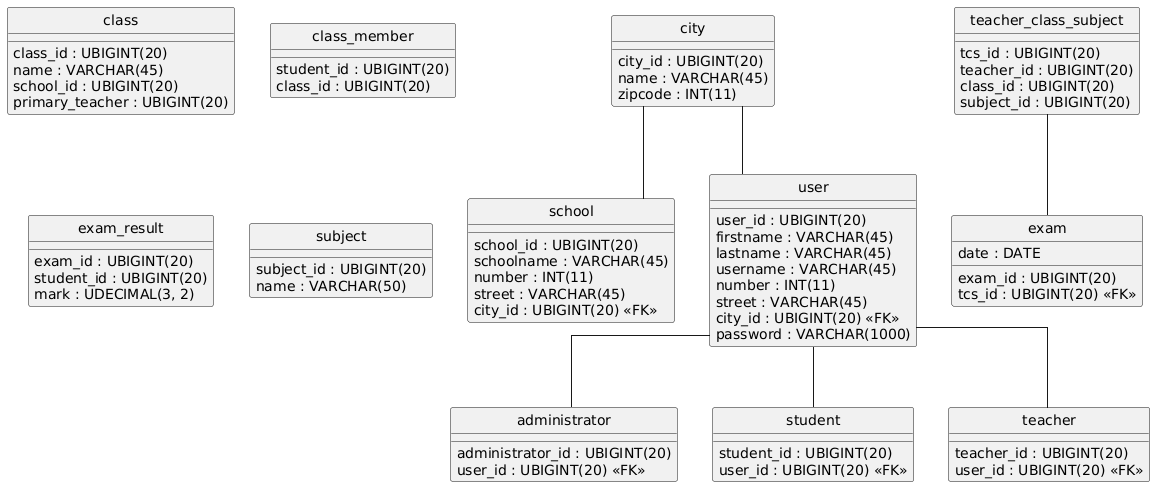

The diagram above was rendered by PlantUML. Its source (embedded in the PNG):
@startuml
hide circle
skinparam linetype ortho

entity "administrator" as administrator {
  administrator_id : UBIGINT(20)
  user_id : UBIGINT(20) <<FK>>
}

entity "city" as city {
  city_id : UBIGINT(20)
  name : VARCHAR(45)
  zipcode : INT(11)
}

entity "class" as class {
  class_id : UBIGINT(20)
  name : VARCHAR(45)
  school_id : UBIGINT(20)
  primary_teacher : UBIGINT(20)
}

entity "class_member" as class_member {
  student_id : UBIGINT(20)
  class_id : UBIGINT(20)
}

entity "exam" as exam {
  exam_id : UBIGINT(20)
  date : DATE
  tcs_id : UBIGINT(20) <<FK>>
}

entity "exam_result" as exam_result {
  exam_id : UBIGINT(20)
  student_id : UBIGINT(20)
  mark : UDECIMAL(3, 2)
}

entity "school" as school {
  school_id : UBIGINT(20)
  schoolname : VARCHAR(45)
  number : INT(11)
  street : VARCHAR(45)
  city_id : UBIGINT(20) <<FK>>
}

entity "student" as student {
  student_id : UBIGINT(20)
  user_id : UBIGINT(20) <<FK>>
}

entity "subject" as subject {
  subject_id : UBIGINT(20)
  name : VARCHAR(50)
}

entity "teacher" as teacher {
  teacher_id : UBIGINT(20)
  user_id : UBIGINT(20) <<FK>>
}

entity "teacher_class_subject" as teacher_class_subject {
  tcs_id : UBIGINT(20)
  teacher_id : UBIGINT(20)
  class_id : UBIGINT(20)
  subject_id : UBIGINT(20)
}

entity "user" as user {
  user_id : UBIGINT(20)
  firstname : VARCHAR(45)
  lastname : VARCHAR(45)
  username : VARCHAR(45)
  number : INT(11)
  street : VARCHAR(45)
  city_id : UBIGINT(20) <<FK>>
  password : VARCHAR(1000)
}

user -- administrator
teacher_class_subject -- exam
city -- school
user -- student
user -- teacher
city -- user
@enduml